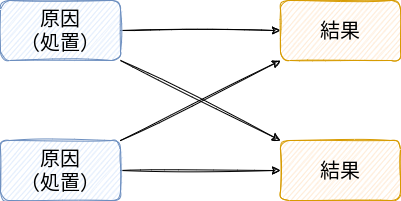

The diagram above was exported from draw.io. Its source (the exported page's mxGraphModel, read from the mxfile embedded in the PNG):
<mxGraphModel dx="1130" dy="800" grid="1" gridSize="10" guides="1" tooltips="1" connect="1" arrows="1" fold="1" page="1" pageScale="1" pageWidth="850" pageHeight="1100" math="1" shadow="0">
  <root>
    <mxCell id="0" />
    <mxCell id="1" parent="0" />
    <mxCell id="4" style="edgeStyle=none;html=1;fontSize=20;sketch=1;" parent="1" source="2" target="3" edge="1">
      <mxGeometry relative="1" as="geometry" />
    </mxCell>
    <mxCell id="11" style="edgeStyle=none;html=1;sketch=1;curveFitting=1;jiggle=2;" edge="1" parent="1" source="2" target="9">
      <mxGeometry relative="1" as="geometry" />
    </mxCell>
    <mxCell id="2" value="&lt;font style=&quot;font-size: 20px&quot;&gt;原因&lt;br&gt;（処置）&lt;/font&gt;" style="rounded=1;whiteSpace=wrap;html=1;sketch=1;fillColor=#dae8fc;strokeColor=#6c8ebf;" parent="1" vertex="1">
      <mxGeometry x="160" y="220" width="120" height="60" as="geometry" />
    </mxCell>
    <mxCell id="3" value="&lt;font style=&quot;font-size: 20px&quot;&gt;結果&lt;/font&gt;" style="rounded=1;whiteSpace=wrap;html=1;sketch=1;fillColor=#ffe6cc;strokeColor=#d79b00;" parent="1" vertex="1">
      <mxGeometry x="440" y="220" width="120" height="60" as="geometry" />
    </mxCell>
    <mxCell id="7" style="edgeStyle=none;html=1;fontSize=20;sketch=1;" edge="1" parent="1" source="8" target="9">
      <mxGeometry relative="1" as="geometry" />
    </mxCell>
    <mxCell id="10" style="edgeStyle=none;html=1;sketch=1;curveFitting=1;jiggle=2;" edge="1" parent="1" source="8" target="3">
      <mxGeometry relative="1" as="geometry" />
    </mxCell>
    <mxCell id="8" value="&lt;font style=&quot;font-size: 20px&quot;&gt;原因&lt;br&gt;（処置）&lt;/font&gt;" style="rounded=1;whiteSpace=wrap;html=1;sketch=1;fillColor=#dae8fc;strokeColor=#6c8ebf;" vertex="1" parent="1">
      <mxGeometry x="160" y="80" width="120" height="60" as="geometry" />
    </mxCell>
    <mxCell id="9" value="&lt;font style=&quot;font-size: 20px&quot;&gt;結果&lt;/font&gt;" style="rounded=1;whiteSpace=wrap;html=1;sketch=1;fillColor=#ffe6cc;strokeColor=#d79b00;" vertex="1" parent="1">
      <mxGeometry x="440" y="80" width="120" height="60" as="geometry" />
    </mxCell>
  </root>
</mxGraphModel>